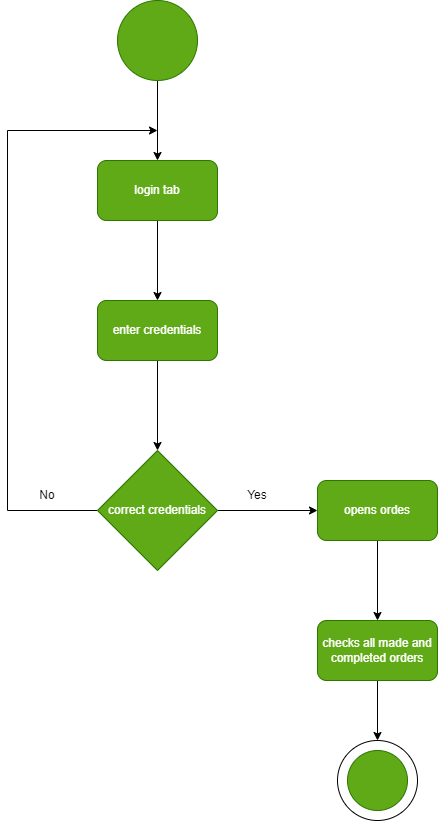

The diagram above was exported from draw.io. Its source (the exported page's mxGraphModel, read from the mxfile embedded in the PNG):
<mxGraphModel dx="1038" dy="1688" grid="1" gridSize="10" guides="1" tooltips="1" connect="1" arrows="1" fold="1" page="1" pageScale="1" pageWidth="827" pageHeight="1169" math="0" shadow="0">
  <root>
    <mxCell id="0" />
    <mxCell id="1" parent="0" />
    <mxCell id="zuOxQQYOxCFdxQTGiCzA-32" value="" style="ellipse;whiteSpace=wrap;html=1;aspect=fixed;strokeColor=default;gradientColor=none;" vertex="1" parent="1">
      <mxGeometry x="360" y="-400" width="80" height="80" as="geometry" />
    </mxCell>
    <mxCell id="zuOxQQYOxCFdxQTGiCzA-2" style="edgeStyle=orthogonalEdgeStyle;rounded=0;orthogonalLoop=1;jettySize=auto;html=1;" edge="1" parent="1" source="zuOxQQYOxCFdxQTGiCzA-1">
      <mxGeometry relative="1" as="geometry">
        <mxPoint x="180" y="-980" as="targetPoint" />
      </mxGeometry>
    </mxCell>
    <mxCell id="zuOxQQYOxCFdxQTGiCzA-1" value="" style="ellipse;whiteSpace=wrap;html=1;aspect=fixed;strokeColor=#2D7600;fillColor=#60a917;fontColor=#ffffff;" vertex="1" parent="1">
      <mxGeometry x="140" y="-1140" width="80" height="80" as="geometry" />
    </mxCell>
    <mxCell id="zuOxQQYOxCFdxQTGiCzA-4" style="edgeStyle=orthogonalEdgeStyle;rounded=0;orthogonalLoop=1;jettySize=auto;html=1;" edge="1" parent="1" source="zuOxQQYOxCFdxQTGiCzA-3">
      <mxGeometry relative="1" as="geometry">
        <mxPoint x="180" y="-840" as="targetPoint" />
      </mxGeometry>
    </mxCell>
    <mxCell id="zuOxQQYOxCFdxQTGiCzA-3" value="login tab" style="rounded=1;whiteSpace=wrap;html=1;strokeColor=#2D7600;fillColor=#60a917;fontColor=#ffffff;" vertex="1" parent="1">
      <mxGeometry x="120" y="-980" width="120" height="60" as="geometry" />
    </mxCell>
    <mxCell id="zuOxQQYOxCFdxQTGiCzA-6" style="edgeStyle=orthogonalEdgeStyle;rounded=0;orthogonalLoop=1;jettySize=auto;html=1;" edge="1" parent="1" source="zuOxQQYOxCFdxQTGiCzA-5">
      <mxGeometry relative="1" as="geometry">
        <mxPoint x="180" y="-690" as="targetPoint" />
      </mxGeometry>
    </mxCell>
    <mxCell id="zuOxQQYOxCFdxQTGiCzA-5" value="enter credentials" style="rounded=1;whiteSpace=wrap;html=1;strokeColor=#2D7600;fillColor=#60a917;fontColor=#ffffff;" vertex="1" parent="1">
      <mxGeometry x="120" y="-840" width="120" height="60" as="geometry" />
    </mxCell>
    <mxCell id="zuOxQQYOxCFdxQTGiCzA-11" style="edgeStyle=orthogonalEdgeStyle;rounded=0;orthogonalLoop=1;jettySize=auto;html=1;exitX=0;exitY=0.5;exitDx=0;exitDy=0;" edge="1" parent="1" source="zuOxQQYOxCFdxQTGiCzA-7">
      <mxGeometry relative="1" as="geometry">
        <mxPoint x="180" y="-1010" as="targetPoint" />
        <Array as="points">
          <mxPoint x="30" y="-630" />
          <mxPoint x="30" y="-1010" />
        </Array>
      </mxGeometry>
    </mxCell>
    <mxCell id="zuOxQQYOxCFdxQTGiCzA-14" style="edgeStyle=orthogonalEdgeStyle;rounded=0;orthogonalLoop=1;jettySize=auto;html=1;exitX=1;exitY=0.5;exitDx=0;exitDy=0;entryX=0;entryY=0.5;entryDx=0;entryDy=0;" edge="1" parent="1" source="zuOxQQYOxCFdxQTGiCzA-7">
      <mxGeometry relative="1" as="geometry">
        <mxPoint x="340" y="-630" as="targetPoint" />
      </mxGeometry>
    </mxCell>
    <mxCell id="zuOxQQYOxCFdxQTGiCzA-7" value="correct credentials" style="rhombus;whiteSpace=wrap;html=1;strokeColor=#2D7600;fillColor=#60a917;fontColor=#ffffff;" vertex="1" parent="1">
      <mxGeometry x="120" y="-690" width="120" height="120" as="geometry" />
    </mxCell>
    <mxCell id="zuOxQQYOxCFdxQTGiCzA-12" value="No" style="text;html=1;strokeColor=none;fillColor=none;align=center;verticalAlign=middle;whiteSpace=wrap;rounded=0;" vertex="1" parent="1">
      <mxGeometry x="40" y="-660" width="60" height="30" as="geometry" />
    </mxCell>
    <mxCell id="zuOxQQYOxCFdxQTGiCzA-15" value="Yes" style="text;html=1;strokeColor=none;fillColor=none;align=center;verticalAlign=middle;whiteSpace=wrap;rounded=0;" vertex="1" parent="1">
      <mxGeometry x="250" y="-660" width="60" height="30" as="geometry" />
    </mxCell>
    <mxCell id="zuOxQQYOxCFdxQTGiCzA-31" value="" style="ellipse;whiteSpace=wrap;html=1;aspect=fixed;strokeColor=#2D7600;fillColor=#60a917;fontColor=#ffffff;" vertex="1" parent="1">
      <mxGeometry x="370" y="-390" width="60" height="60" as="geometry" />
    </mxCell>
    <mxCell id="zuOxQQYOxCFdxQTGiCzA-41" value="" style="edgeStyle=orthogonalEdgeStyle;rounded=0;orthogonalLoop=1;jettySize=auto;html=1;" edge="1" parent="1" source="zuOxQQYOxCFdxQTGiCzA-38" target="zuOxQQYOxCFdxQTGiCzA-40">
      <mxGeometry relative="1" as="geometry" />
    </mxCell>
    <mxCell id="zuOxQQYOxCFdxQTGiCzA-38" value="opens ordes" style="rounded=1;whiteSpace=wrap;html=1;strokeColor=#2D7600;fillColor=#60a917;fontColor=#ffffff;" vertex="1" parent="1">
      <mxGeometry x="340" y="-660" width="120" height="60" as="geometry" />
    </mxCell>
    <mxCell id="zuOxQQYOxCFdxQTGiCzA-42" style="edgeStyle=orthogonalEdgeStyle;rounded=0;orthogonalLoop=1;jettySize=auto;html=1;" edge="1" parent="1" source="zuOxQQYOxCFdxQTGiCzA-40">
      <mxGeometry relative="1" as="geometry">
        <mxPoint x="400" y="-400" as="targetPoint" />
      </mxGeometry>
    </mxCell>
    <mxCell id="zuOxQQYOxCFdxQTGiCzA-40" value="checks all made and completed orders" style="whiteSpace=wrap;html=1;fillColor=#60a917;strokeColor=#2D7600;fontColor=#ffffff;rounded=1;" vertex="1" parent="1">
      <mxGeometry x="340" y="-520" width="120" height="60" as="geometry" />
    </mxCell>
  </root>
</mxGraphModel>